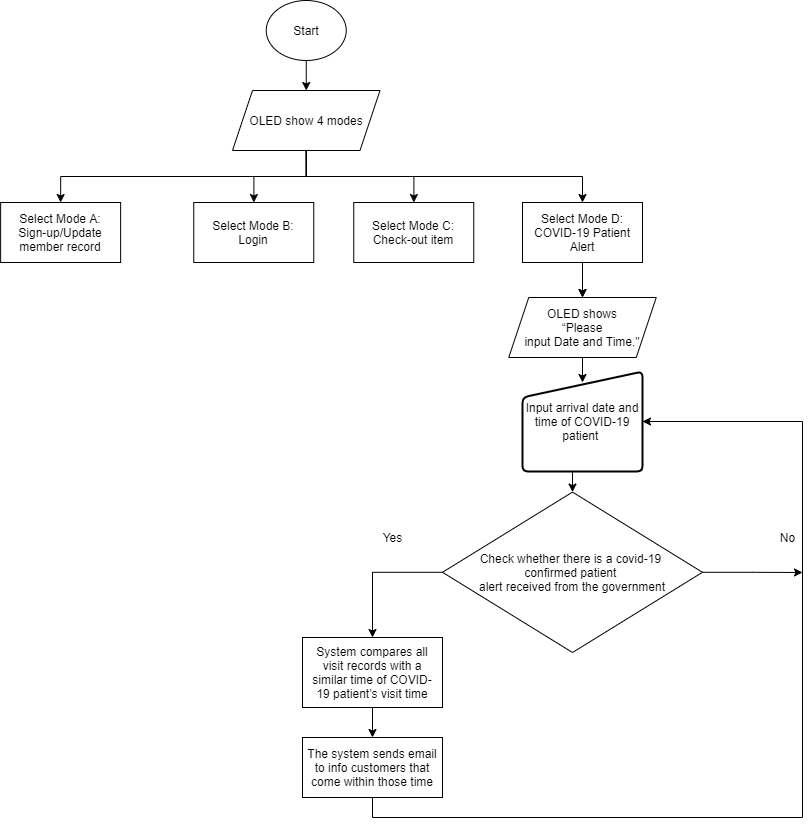

The diagram above was exported from draw.io. Its source (the exported page's mxGraphModel, read from the mxfile embedded in the PNG):
<mxGraphModel dx="2532" dy="2182" grid="1" gridSize="10" guides="1" tooltips="1" connect="1" arrows="1" fold="1" page="1" pageScale="1" pageWidth="1169" pageHeight="827" background="#ffffff" math="0" shadow="0">
  <root>
    <mxCell id="0" />
    <mxCell id="1" parent="0" />
    <mxCell id="Iam-3mEfvI-Q7qwEjOrG-209" style="edgeStyle=orthogonalEdgeStyle;rounded=0;orthogonalLoop=1;jettySize=auto;html=1;exitX=0.5;exitY=1;exitDx=0;exitDy=0;entryX=0.5;entryY=0;entryDx=0;entryDy=0;" parent="1" source="Iam-3mEfvI-Q7qwEjOrG-56" target="Iam-3mEfvI-Q7qwEjOrG-58" edge="1">
      <mxGeometry relative="1" as="geometry" />
    </mxCell>
    <mxCell id="Iam-3mEfvI-Q7qwEjOrG-210" style="edgeStyle=orthogonalEdgeStyle;rounded=0;orthogonalLoop=1;jettySize=auto;html=1;exitX=0.5;exitY=1;exitDx=0;exitDy=0;" parent="1" source="Iam-3mEfvI-Q7qwEjOrG-56" target="Iam-3mEfvI-Q7qwEjOrG-59" edge="1">
      <mxGeometry relative="1" as="geometry" />
    </mxCell>
    <mxCell id="Iam-3mEfvI-Q7qwEjOrG-211" style="edgeStyle=orthogonalEdgeStyle;rounded=0;orthogonalLoop=1;jettySize=auto;html=1;exitX=0.5;exitY=1;exitDx=0;exitDy=0;" parent="1" source="Iam-3mEfvI-Q7qwEjOrG-56" target="Iam-3mEfvI-Q7qwEjOrG-60" edge="1">
      <mxGeometry relative="1" as="geometry" />
    </mxCell>
    <mxCell id="Iam-3mEfvI-Q7qwEjOrG-219" style="edgeStyle=orthogonalEdgeStyle;rounded=0;orthogonalLoop=1;jettySize=auto;html=1;exitX=0.5;exitY=1;exitDx=0;exitDy=0;entryX=0.5;entryY=0;entryDx=0;entryDy=0;" parent="1" source="Iam-3mEfvI-Q7qwEjOrG-56" target="Iam-3mEfvI-Q7qwEjOrG-61" edge="1">
      <mxGeometry relative="1" as="geometry" />
    </mxCell>
    <mxCell id="Iam-3mEfvI-Q7qwEjOrG-56" value="OLED show 4 modes" style="shape=parallelogram;perimeter=parallelogramPerimeter;whiteSpace=wrap;html=1;fixedSize=1;" parent="1" vertex="1">
      <mxGeometry x="1010" y="100" width="147.5" height="60" as="geometry" />
    </mxCell>
    <mxCell id="Iam-3mEfvI-Q7qwEjOrG-130" style="edgeStyle=orthogonalEdgeStyle;rounded=0;orthogonalLoop=1;jettySize=auto;html=1;exitX=0.5;exitY=1;exitDx=0;exitDy=0;entryX=0.5;entryY=0;entryDx=0;entryDy=0;" parent="1" source="Iam-3mEfvI-Q7qwEjOrG-57" target="Iam-3mEfvI-Q7qwEjOrG-105" edge="1">
      <mxGeometry relative="1" as="geometry" />
    </mxCell>
    <mxCell id="Iam-3mEfvI-Q7qwEjOrG-57" value="&lt;div&gt;System compares all&lt;/div&gt;&lt;div&gt;visit records with a&lt;/div&gt;&lt;div&gt;similar time of COVID-&lt;/div&gt;&lt;div&gt;19 patient’s visit time&lt;/div&gt;" style="rounded=0;whiteSpace=wrap;html=1;" parent="1" vertex="1">
      <mxGeometry x="1080" y="647" width="140" height="70" as="geometry" />
    </mxCell>
    <mxCell id="Iam-3mEfvI-Q7qwEjOrG-58" value="Select Mode A:&lt;br&gt;Sign-up/Update member record" style="rounded=0;whiteSpace=wrap;html=1;" parent="1" vertex="1">
      <mxGeometry x="778.13" y="212" width="120" height="60" as="geometry" />
    </mxCell>
    <mxCell id="Iam-3mEfvI-Q7qwEjOrG-59" value="Select Mode B:&lt;br&gt;Login" style="rounded=0;whiteSpace=wrap;html=1;" parent="1" vertex="1">
      <mxGeometry x="971.25" y="212" width="120" height="60" as="geometry" />
    </mxCell>
    <mxCell id="Iam-3mEfvI-Q7qwEjOrG-60" value="Select Mode C:&lt;br&gt;Check-out item" style="rounded=0;whiteSpace=wrap;html=1;" parent="1" vertex="1">
      <mxGeometry x="1131.25" y="212" width="120" height="60" as="geometry" />
    </mxCell>
    <mxCell id="Iam-3mEfvI-Q7qwEjOrG-220" style="edgeStyle=orthogonalEdgeStyle;rounded=0;orthogonalLoop=1;jettySize=auto;html=1;exitX=0.5;exitY=1;exitDx=0;exitDy=0;" parent="1" source="Iam-3mEfvI-Q7qwEjOrG-61" target="Iam-3mEfvI-Q7qwEjOrG-213" edge="1">
      <mxGeometry relative="1" as="geometry" />
    </mxCell>
    <mxCell id="OHBRopKAk0Ptri9RQHjA-1" value="" style="edgeStyle=orthogonalEdgeStyle;rounded=0;orthogonalLoop=1;jettySize=auto;html=1;" edge="1" parent="1" source="Iam-3mEfvI-Q7qwEjOrG-61" target="Iam-3mEfvI-Q7qwEjOrG-213">
      <mxGeometry relative="1" as="geometry" />
    </mxCell>
    <mxCell id="Iam-3mEfvI-Q7qwEjOrG-61" value="Select Mode D:&lt;br&gt;COVID-19 Patient Alert" style="rounded=0;whiteSpace=wrap;html=1;" parent="1" vertex="1">
      <mxGeometry x="1300" y="212" width="120" height="60" as="geometry" />
    </mxCell>
    <mxCell id="Iam-3mEfvI-Q7qwEjOrG-115" style="edgeStyle=orthogonalEdgeStyle;rounded=0;orthogonalLoop=1;jettySize=auto;html=1;exitX=0.5;exitY=1;exitDx=0;exitDy=0;entryX=0.5;entryY=0;entryDx=0;entryDy=0;" parent="1" source="Iam-3mEfvI-Q7qwEjOrG-64" target="Iam-3mEfvI-Q7qwEjOrG-56" edge="1">
      <mxGeometry relative="1" as="geometry" />
    </mxCell>
    <mxCell id="Iam-3mEfvI-Q7qwEjOrG-64" value="Start" style="ellipse;whiteSpace=wrap;html=1;" parent="1" vertex="1">
      <mxGeometry x="1043.75" y="10" width="80" height="60" as="geometry" />
    </mxCell>
    <mxCell id="Iam-3mEfvI-Q7qwEjOrG-128" style="edgeStyle=orthogonalEdgeStyle;rounded=0;orthogonalLoop=1;jettySize=auto;html=1;exitX=1;exitY=0.5;exitDx=0;exitDy=0;" parent="1" source="Iam-3mEfvI-Q7qwEjOrG-101" edge="1">
      <mxGeometry relative="1" as="geometry">
        <mxPoint x="1580" y="582" as="targetPoint" />
      </mxGeometry>
    </mxCell>
    <mxCell id="Iam-3mEfvI-Q7qwEjOrG-129" style="edgeStyle=orthogonalEdgeStyle;rounded=0;orthogonalLoop=1;jettySize=auto;html=1;exitX=0;exitY=0.5;exitDx=0;exitDy=0;entryX=0.5;entryY=0;entryDx=0;entryDy=0;" parent="1" source="Iam-3mEfvI-Q7qwEjOrG-101" target="Iam-3mEfvI-Q7qwEjOrG-57" edge="1">
      <mxGeometry relative="1" as="geometry" />
    </mxCell>
    <mxCell id="Iam-3mEfvI-Q7qwEjOrG-101" value="Check whether there is a covid-19 &lt;br&gt;confirmed patient &lt;br&gt;alert received from the government" style="rhombus;whiteSpace=wrap;html=1;" parent="1" vertex="1">
      <mxGeometry x="1220" y="501.59" width="260" height="160.41" as="geometry" />
    </mxCell>
    <mxCell id="Iam-3mEfvI-Q7qwEjOrG-217" style="edgeStyle=orthogonalEdgeStyle;rounded=0;orthogonalLoop=1;jettySize=auto;html=1;exitX=0.5;exitY=1;exitDx=0;exitDy=0;entryX=1;entryY=0.5;entryDx=0;entryDy=0;" parent="1" source="Iam-3mEfvI-Q7qwEjOrG-105" target="Iam-3mEfvI-Q7qwEjOrG-214" edge="1">
      <mxGeometry relative="1" as="geometry">
        <Array as="points">
          <mxPoint x="1150" y="827" />
          <mxPoint x="1580" y="827" />
          <mxPoint x="1580" y="431" />
        </Array>
      </mxGeometry>
    </mxCell>
    <mxCell id="Iam-3mEfvI-Q7qwEjOrG-105" value="The system sends email to info customers that come within those time" style="rounded=0;whiteSpace=wrap;html=1;" parent="1" vertex="1">
      <mxGeometry x="1080" y="747" width="140" height="60" as="geometry" />
    </mxCell>
    <mxCell id="Iam-3mEfvI-Q7qwEjOrG-106" value="Yes" style="text;html=1;align=center;verticalAlign=middle;resizable=0;points=[];autosize=1;" parent="1" vertex="1">
      <mxGeometry x="1150" y="537" width="40" height="20" as="geometry" />
    </mxCell>
    <mxCell id="Iam-3mEfvI-Q7qwEjOrG-127" value="No" style="text;html=1;align=center;verticalAlign=middle;resizable=0;points=[];autosize=1;" parent="1" vertex="1">
      <mxGeometry x="1550" y="537" width="30" height="20" as="geometry" />
    </mxCell>
    <mxCell id="Iam-3mEfvI-Q7qwEjOrG-213" value="&lt;div&gt;OLED shows&lt;/div&gt;&lt;div&gt;“Please&lt;/div&gt;&lt;div&gt;input Date and Time.&quot;&lt;/div&gt;" style="shape=parallelogram;perimeter=parallelogramPerimeter;whiteSpace=wrap;html=1;fixedSize=1;" parent="1" vertex="1">
      <mxGeometry x="1286.25" y="307" width="147.5" height="60" as="geometry" />
    </mxCell>
    <mxCell id="Iam-3mEfvI-Q7qwEjOrG-216" style="edgeStyle=orthogonalEdgeStyle;rounded=0;orthogonalLoop=1;jettySize=auto;html=1;exitX=0.5;exitY=1;exitDx=0;exitDy=0;entryX=0.5;entryY=0;entryDx=0;entryDy=0;" parent="1" source="Iam-3mEfvI-Q7qwEjOrG-214" target="Iam-3mEfvI-Q7qwEjOrG-101" edge="1">
      <mxGeometry relative="1" as="geometry" />
    </mxCell>
    <mxCell id="Iam-3mEfvI-Q7qwEjOrG-214" value="Input arrival date and time of COVID-19 patient&amp;nbsp;" style="html=1;strokeWidth=2;shape=manualInput;whiteSpace=wrap;rounded=1;size=26;arcSize=11;" parent="1" vertex="1">
      <mxGeometry x="1300" y="381" width="120" height="100" as="geometry" />
    </mxCell>
    <mxCell id="Iam-3mEfvI-Q7qwEjOrG-221" value="" style="endArrow=classic;html=1;entryX=0.5;entryY=0.11;entryDx=0;entryDy=0;entryPerimeter=0;exitX=0.5;exitY=1;exitDx=0;exitDy=0;" parent="1" source="Iam-3mEfvI-Q7qwEjOrG-213" target="Iam-3mEfvI-Q7qwEjOrG-214" edge="1">
      <mxGeometry width="50" height="50" relative="1" as="geometry">
        <mxPoint x="1380" y="582" as="sourcePoint" />
        <mxPoint x="1430" y="532" as="targetPoint" />
      </mxGeometry>
    </mxCell>
  </root>
</mxGraphModel>